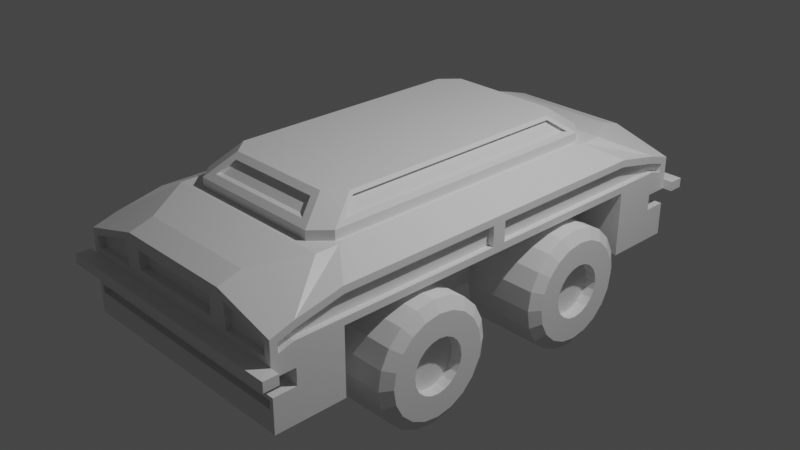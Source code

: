 # Source: Building_the_Wheels.blend  (saved by Blender 3.0.42; exported with 4.5.12 LTS)
import bpy
from mathutils import Matrix  # noqa: F401  (used for matrix-valued properties, if any)

bpy.ops.wm.read_factory_settings(use_empty=True)
scene = bpy.context.scene
scene.name = 'Scene'

# ---- collections
col_collection = bpy.data.collections.new('Collection'); scene.collection.children.link(col_collection)
col_car = bpy.data.collections.new('Car'); scene.collection.children.link(col_car)
col_cabin = bpy.data.collections.new('Cabin'); col_car.children.link(col_cabin)
col_base = bpy.data.collections.new('Base'); col_car.children.link(col_base)

# ---- materials (node trees are filled in below, after node groups)
mat_material = bpy.data.materials.new('Material')
mat_material.alpha_threshold = 0.0
mat_material.use_transparent_shadow = False
mat_material.line_color = (0.0, 0.0, 0.0, 1.0)

# ---- material node trees
mat_material.use_nodes = True; mat_material.node_tree.nodes.clear()
_N = mat_material.node_tree.nodes; _L = mat_material.node_tree.links
n0 = _N.new('ShaderNodeOutputMaterial'); n0.name = 'Material Output'; n0.location = (300, 300)
n1 = _N.new('ShaderNodeBsdfPrincipled'); n1.name = 'Principled BSDF'; n1.location = (10, 300)
n1.distribution = 'GGX'
n1.subsurface_method = 'RANDOM_WALK_SKIN'
n1.inputs[2].default_value = 0.4
n1.inputs[3].default_value = 1.45
n1.inputs[27].default_value = (0.0, 0.0, 0.0, 1.0)
n1.inputs[28].default_value = 1.0
_L.new(n1.outputs[0], n0.inputs[0])
n0.is_active_output = True

# ---- world
world_world = bpy.data.worlds.new('World'); scene.world = world_world
world_world.use_nodes = True; world_world.node_tree.nodes.clear()
_N = world_world.node_tree.nodes; _L = world_world.node_tree.links
n0 = _N.new('ShaderNodeOutputWorld'); n0.name = 'World Output'; n0.location = (300, 300)
n1 = _N.new('ShaderNodeBackground'); n1.name = 'Background'; n1.location = (10, 300)
n1.inputs[0].default_value = (0.05088, 0.05088, 0.05088, 1.0)
_L.new(n1.outputs[0], n0.inputs[0])
n0.is_active_output = True
world_world.color = (0.05088, 0.05088, 0.05088)
world_world.use_sun_shadow = False
world_world.sun_shadow_jitter_overblur = 0.0

# ---- cameras
cam_camera = bpy.data.cameras.new('Camera')
cam_camera.clip_end = 100.0
cam_camera.ortho_scale = 7.314

# ---- lights
light_light = bpy.data.lights.new('Light', 'POINT')
light_light.transmission_factor = 0.0
light_light.energy = 1000.0
light_light.shadow_soft_size = 0.1
light_light.shadow_maximum_resolution = 0.006
light_light.use_absolute_resolution = True

# ---- meshes
me_cube_001 = bpy.data.meshes.new('Cube.001')
me_cube_001.from_pydata([(0.0, -1.556, 0.9673), (0.0, -1.727, 0.8419), (0.0, -1.793, 0.6869), (0.8958, 0.0, 0.8295), (0.0, 0.0, 0.6869), (0.9209, 0.0, 0.6869), (0.0, 0.0, 1.016), (0.7908, 0.0, 0.9797), (0.8958, -1.491, 0.8295), (0.6315, -1.727, 0.8419), (0.9209, -1.608, 0.6869), (0.7538, -1.793, 0.6869), (0.5436, -1.556, 0.9673), (0.7908, -1.286, 0.9797), (0.5981, -1.49, 1.016), (0.7536, -1.793, 0.7936), (0.0, -1.793, 0.7936), (0.0, -1.49, 1.016), (0.0, -1.495, 0.9667), (0.0, -1.666, 0.8413), (0.5436, -1.495, 0.9667), (0.6315, -1.666, 0.8413), (0.0, -1.304, 1.016), (0.9209, -1.607, 0.7936), (0.7657, -1.302, 1.016), (0.9209, 0.0, 0.7936), (0.7657, 0.0, 1.016), (0.8513, 0.0, 0.8295), (0.7463, 0.0, 0.9796), (0.8513, -1.491, 0.8295), (0.7463, -1.286, 0.9796)], [], [(2, 4, 5, 10, 11), (17, 14, 24, 22), (7, 13, 30, 28), (12, 0, 18, 20), (10, 5, 25, 23), (15, 11, 10, 23), (14, 15, 23, 24), (2, 11, 15, 16), (12, 9, 15, 14), (9, 1, 16, 15), (0, 12, 14, 17), (19, 21, 20, 18), (9, 12, 20, 21), (1, 9, 21, 19), (22, 24, 26, 6), (8, 13, 24, 23), (3, 8, 23, 25), (13, 7, 26, 24), (29, 27, 28, 30), (13, 8, 29, 30), (8, 3, 27, 29)])
_uv = me_cube_001.uv_layers.new(name='UVMap')
_uv.uv.foreach_set('vector', [0.75, 0.75, 0.75, 0.625, 0.625, 0.625, 0.625, 0.7371, 0.6477, 0.75, 0.75, 0.75, 0.6524, 0.75, 0.625, 0.7342, 0.75, 0.7343, 0.625, 0.625, 0.625, 0.7298, 0.625, 0.7298, 0.625, 0.625, 0.6646, 0.75, 0.75, 0.75, 0.75, 0.75, 0.6646, 0.75, 0.625, 0.7371, 0.625, 0.625, 0.625, 0.625, 0.625, 0.737, 0.6477, 0.75, 0.6477, 0.75, 0.625, 0.7371, 0.625, 0.737, 0.6524, 0.75, 0.6477, 0.75, 0.625, 0.737, 0.625, 0.7342, 0.75, 0.75, 0.6477, 0.75, 0.6477, 0.75, 0.75, 0.75, 0.6646, 0.75, 0.6611, 0.75, 0.6477, 0.75, 0.6524, 0.75, 0.6611, 0.75, 0.75, 0.75, 0.75, 0.75, 0.6477, 0.75, 0.75, 0.75, 0.6646, 0.75, 0.6524, 0.75, 0.75, 0.75, 0.75, 0.75, 0.6611, 0.75, 0.6646, 0.75, 0.75, 0.75, 0.6611, 0.75, 0.6646, 0.75, 0.6646, 0.75, 0.6611, 0.75, 0.75, 0.75, 0.6611, 0.75, 0.6611, 0.75, 0.75, 0.75, 0.75, 0.7343, 0.625, 0.7342, 0.625, 0.625, 0.75, 0.625, 0.625, 0.7319, 0.625, 0.7298, 0.625, 0.7342, 0.625, 0.737, 0.625, 0.625, 0.625, 0.7319, 0.625, 0.737, 0.625, 0.625, 0.625, 0.7298, 0.625, 0.625, 0.625, 0.625, 0.625, 0.7342, 0.625, 0.7319, 0.625, 0.625, 0.625, 0.625, 0.625, 0.7298, 0.625, 0.7298, 0.625, 0.7319, 0.625, 0.7319, 0.625, 0.7298, 0.625, 0.7319, 0.625, 0.625, 0.625, 0.625, 0.625, 0.7319])
me_cube_001.materials.append(mat_material)
me_cube_001.use_remesh_preserve_volume = False
me_cube_001.use_remesh_preserve_attributes = False
me_cube_001.use_mirror_vertex_groups = False
me_cube_001.update()
me_cube = bpy.data.meshes.new('Cube')
me_cube.from_pydata([(0.671, -2.4, 0.5931), (0.671, -2.4, -0.5871), (0.0, -2.4, 0.5931), (0.0, -2.4, -0.5871), (0.671, 0.0, -0.5871), (0.0, 0.0, -0.5871), (0.671, 0.0, 0.1348), (0.0, -1.887, -0.5871), (0.671, -1.887, -0.5871), (0.671, -1.887, 0.1348), (1.346, -2.411, 0.2123), (1.346, -2.4, -0.5871), (1.346, -1.879, 0.4328), (1.346, -2.38, 0.325), (1.346, 0.0, 0.5103), (1.346, 0.0, 0.1348), (1.346, -1.887, 0.2123), (1.346, -1.887, -0.5871), (0.6567, -1.625, 0.6641), (0.6567, -1.88, 0.6641), (0.0, -1.88, 0.6641), (0.0, -1.625, 0.6641), (0.0, 0.0, 0.6641), (0.6567, 0.0, 0.6641), (0.992, -1.88, 0.6641), (0.992, -1.625, 0.6641), (0.992, 0.0, 0.6641), (0.7445, -2.651, 0.1361), (0.671, -2.651, -0.3554), (0.0, -2.651, -0.3554), (0.7445, -2.651, 0.4183), (0.0, -2.651, 0.3902), (0.0, -2.651, 0.06255), (1.301, -2.651, -0.3554), (1.272, -2.651, 0.2673), (1.272, -2.651, 0.1361), (0.671, 0.0, -0.04344), (0.671, 0.0, -0.2217), (0.671, -1.887, -0.04344), (0.671, -1.887, -0.2217), (1.346, -2.401, -0.04344), (1.346, -2.401, -0.2217), (1.346, -1.887, -0.04344), (1.346, -1.887, -0.2217), (0.671, -2.651, -0.04344), (0.671, -2.651, -0.2217), (0.0, -2.651, -0.04344), (0.0, -2.651, -0.2217), (1.346, -2.651, -0.04344), (1.301, -2.651, -0.2663), (0.671, -2.403, -0.04344), (0.671, -2.403, -0.2217), (0.0, -2.403, -0.04344), (0.0, -2.403, -0.2217), (0.5453, -2.651, 0.3902), (0.5453, -2.651, 0.1882), (1.346, -2.573, 0.2656), (1.346, -2.573, 0.1655), (0.7445, -2.591, 0.4183), (0.7445, -2.591, 0.1361), (1.272, -2.591, 0.2673), (1.272, -2.591, 0.1361), (0.671, -2.651, 0.5159), (0.0, -2.651, 0.5159), (0.671, -2.651, 0.06255), (0.0, -2.651, 0.1882), (0.0, -2.568, 0.3902), (0.0, -2.568, 0.1882), (0.5453, -2.568, 0.3902), (0.5453, -2.568, 0.1882), (0.0, -2.651, -0.5871), (0.671, -2.651, -0.5871), (1.346, -2.651, -0.5871), (1.346, -2.651, -0.2217), (0.671, -2.651, -0.2663), (0.0, -2.651, -0.2663), (0.671, -2.577, -0.2663), (0.671, -2.577, -0.3554), (0.0, -2.577, -0.2663), (0.0, -2.577, -0.3554), (1.301, -2.577, -0.3554), (1.301, -2.577, -0.2663), (1.346, -2.651, 0.06255), (1.346, -2.4, 0.1348), (1.346, -2.651, 0.3228), (1.346, -2.4, 0.4), (1.346, -1.887, 0.5103), (1.346, -0.07746, 0.2123), (1.346, -0.07746, 0.4328), (1.346, -1.887, 0.1348), (1.282, -2.38, 0.325), (1.282, -2.411, 0.2123), (1.282, -0.07746, 0.4328), (1.282, -0.07746, 0.2123), (1.282, -1.879, 0.4328), (1.282, -1.887, 0.2123), (1.282, -2.573, 0.1655), (1.282, -2.573, 0.2656), (0.671, -2.813, 0.06255), (0.0, -2.813, 0.06255), (1.346, -2.813, 0.06255), (0.671, -2.813, -0.04344), (0.0, -2.813, -0.04344), (1.346, -2.813, -0.04344), (1.451, -2.651, -0.04344), (1.451, -2.813, -0.04344), (1.451, -2.651, 0.06255), (1.451, -2.813, 0.06255)], [], [(7, 8, 1, 3), (9, 6, 15, 89), (86, 14, 26, 25), (12, 13, 90, 94), (3, 1, 71, 70), (1, 11, 72, 71), (36, 6, 9, 38), (2, 0, 19, 20), (85, 0, 62, 84), (5, 4, 8, 7), (10, 16, 95, 91), (42, 89, 83, 40), (16, 87, 93, 95), (0, 85, 24, 19), (85, 86, 25, 24), (38, 9, 89, 42), (1, 8, 17, 11), (18, 21, 20, 19), (23, 22, 21, 18), (23, 18, 25, 26), (18, 19, 24, 25), (55, 54, 68, 69), (46, 44, 101, 102), (27, 35, 61, 59), (28, 33, 80, 77), (0, 2, 63, 62), (40, 83, 82, 48), (11, 41, 73, 72), (44, 48, 103, 101), (48, 44, 50, 40), (49, 74, 76, 81), (47, 45, 51, 53), (8, 39, 43, 17), (39, 38, 42, 43), (17, 43, 41, 11), (43, 42, 40, 41), (4, 37, 39, 8), (37, 36, 38, 39), (50, 51, 41, 40), (51, 50, 52, 53), (44, 46, 52, 50), (45, 73, 41, 51), (27, 30, 62, 64), (30, 34, 84, 62), (35, 27, 64, 82), (34, 35, 82, 84), (58, 59, 61, 60), (30, 27, 59, 58), (35, 34, 60, 61), (34, 30, 58, 60), (31, 54, 62, 63), (54, 55, 64, 62), (55, 65, 32, 64), (69, 68, 66, 67), (65, 55, 69, 67), (54, 31, 66, 68), (28, 29, 70, 71), (33, 28, 71, 72), (49, 33, 72, 73), (74, 49, 73, 45), (75, 74, 45, 47), (76, 77, 80, 81), (77, 76, 78, 79), (74, 75, 78, 76), (33, 49, 81, 80), (29, 28, 77, 79), (10, 57, 82, 83), (56, 13, 85, 84), (13, 12, 86, 85), (88, 87, 15, 14), (16, 10, 83, 89), (12, 88, 14, 86), (87, 16, 89, 15), (57, 56, 84, 82), (91, 90, 97, 96), (95, 94, 90, 91), (93, 92, 94, 95), (57, 10, 91, 96), (87, 88, 92, 93), (56, 57, 96, 97), (88, 12, 94, 92), (13, 56, 97, 90), (101, 98, 99, 102), (98, 101, 103, 100), (82, 64, 98, 100), (64, 32, 99, 98), (82, 100, 107, 106), (104, 106, 107, 105), (103, 48, 104, 105), (48, 82, 106, 104), (100, 103, 105, 107)])
_uv = me_cube.uv_layers.new(name='UVMap')
_uv.uv.foreach_set('vector', [0.25, 0.7233, 0.375, 0.7233, 0.375, 0.75, 0.25, 0.75, 0.5421, 0.7233, 0.5421, 0.625, 0.5421, 0.625, 0.5421, 0.7233, 0.625, 0.7233, 0.625, 0.625, 0.625, 0.625, 0.625, 0.7233, 0.6079, 0.7229, 0.6009, 0.749, 0.6009, 0.749, 0.6079, 0.7229, 0.25, 0.75, 0.375, 0.75, 0.375, 0.75, 0.25, 0.75, 0.375, 0.75, 0.375, 0.75, 0.375, 0.75, 0.375, 0.75, 0.4864, 0.625, 0.5421, 0.625, 0.5421, 0.7233, 0.4864, 0.7233, 0.625, 0.875, 0.625, 0.75, 0.625, 0.75, 0.625, 0.875, 0.625, 0.75, 0.625, 0.75, 0.625, 0.75, 0.625, 0.75, 0.25, 0.625, 0.375, 0.625, 0.375, 0.7233, 0.25, 0.7233, 0.5666, 0.7506, 0.5592, 0.7233, 0.5592, 0.7233, 0.5666, 0.7506, 0.4864, 0.7233, 0.5421, 0.7233, 0.5421, 0.75, 0.4864, 0.75, 0.5592, 0.7233, 0.5592, 0.629, 0.5592, 0.629, 0.5592, 0.7233, 0.625, 0.75, 0.625, 0.75, 0.625, 0.75, 0.625, 0.75, 0.625, 0.75, 0.625, 0.7233, 0.625, 0.7233, 0.625, 0.75, 0.4864, 0.7233, 0.5421, 0.7233, 0.5421, 0.7233, 0.4864, 0.7233, 0.375, 0.75, 0.375, 0.7233, 0.375, 0.7233, 0.375, 0.75, 0.625, 0.7233, 0.75, 0.7233, 0.75, 0.75, 0.625, 0.75, 0.625, 0.625, 0.75, 0.625, 0.75, 0.7233, 0.625, 0.7233, 0.625, 0.625, 0.625, 0.7233, 0.625, 0.7233, 0.625, 0.625, 0.625, 0.7233, 0.625, 0.75, 0.625, 0.75, 0.625, 0.7233, 0.5651, 0.7734, 0.602, 0.7734, 0.602, 0.7734, 0.5651, 0.7734, 0.4864, 0.875, 0.4864, 0.75, 0.4864, 0.75, 0.4864, 0.875, 0.5568, 0.75, 0.5636, 0.75, 0.5636, 0.75, 0.5568, 0.75, 0.3889, 0.75, 0.3889, 0.75, 0.3889, 0.75, 0.3889, 0.75, 0.625, 0.75, 0.625, 0.875, 0.625, 0.875, 0.625, 0.75, 0.4864, 0.75, 0.5421, 0.75, 0.5421, 0.75, 0.4864, 0.75, 0.375, 0.75, 0.4307, 0.75, 0.4307, 0.75, 0.375, 0.75, 0.4864, 0.75, 0.4864, 0.75, 0.4864, 0.75, 0.4864, 0.75, 0.4864, 0.75, 0.4864, 0.75, 0.4864, 0.75, 0.4864, 0.75, 0.4168, 0.75, 0.4168, 0.75, 0.4168, 0.75, 0.4168, 0.75, 0.4307, 0.875, 0.4307, 0.75, 0.4307, 0.75, 0.4307, 0.875, 0.375, 0.7233, 0.4307, 0.7233, 0.4307, 0.7233, 0.375, 0.7233, 0.4307, 0.7233, 0.4864, 0.7233, 0.4864, 0.7233, 0.4307, 0.7233, 0.375, 0.7233, 0.4307, 0.7233, 0.4307, 0.75, 0.375, 0.75, 0.4307, 0.7233, 0.4864, 0.7233, 0.4864, 0.75, 0.4307, 0.75, 0.375, 0.625, 0.4307, 0.625, 0.4307, 0.7233, 0.375, 0.7233, 0.4307, 0.625, 0.4864, 0.625, 0.4864, 0.7233, 0.4307, 0.7233, 0.4864, 0.75, 0.4307, 0.75, 0.4307, 0.75, 0.4864, 0.75, 0.4307, 0.75, 0.4864, 0.75, 0.4864, 0.875, 0.4307, 0.875, 0.4864, 0.75, 0.4864, 0.875, 0.4864, 0.875, 0.4864, 0.75, 0.4307, 0.75, 0.4307, 0.75, 0.4307, 0.75, 0.4307, 0.75, 0.5568, 0.75, 0.6101, 0.75, 0.625, 0.75, 0.5421, 0.75, 0.6101, 0.75, 0.6033, 0.75, 0.625, 0.75, 0.625, 0.75, 0.5636, 0.75, 0.5568, 0.75, 0.5421, 0.75, 0.5421, 0.75, 0.6033, 0.75, 0.5636, 0.75, 0.5421, 0.75, 0.625, 0.75, 0.6101, 0.75, 0.5568, 0.75, 0.5636, 0.75, 0.6033, 0.75, 0.6101, 0.75, 0.5568, 0.75, 0.5568, 0.75, 0.6101, 0.75, 0.5636, 0.75, 0.6033, 0.75, 0.6033, 0.75, 0.5636, 0.75, 0.6033, 0.75, 0.6101, 0.75, 0.6101, 0.75, 0.6033, 0.75, 0.602, 0.875, 0.602, 0.7734, 0.625, 0.75, 0.625, 0.875, 0.602, 0.7734, 0.5651, 0.7734, 0.5421, 0.75, 0.625, 0.75, 0.5651, 0.7734, 0.5651, 0.875, 0.5421, 0.875, 0.5421, 0.75, 0.5651, 0.7734, 0.602, 0.7734, 0.602, 0.875, 0.5651, 0.875, 0.5651, 0.875, 0.5651, 0.7734, 0.5651, 0.7734, 0.5651, 0.875, 0.602, 0.7734, 0.602, 0.875, 0.602, 0.875, 0.602, 0.7734, 0.3889, 0.75, 0.3889, 0.875, 0.375, 0.875, 0.375, 0.75, 0.3889, 0.75, 0.3889, 0.75, 0.375, 0.75, 0.375, 0.75, 0.4168, 0.75, 0.3889, 0.75, 0.375, 0.75, 0.4307, 0.75, 0.4168, 0.75, 0.4168, 0.75, 0.4307, 0.75, 0.4307, 0.75, 0.4168, 0.875, 0.4168, 0.75, 0.4307, 0.75, 0.4307, 0.875, 0.4168, 0.75, 0.3889, 0.75, 0.3889, 0.75, 0.4168, 0.75, 0.3889, 0.75, 0.4168, 0.75, 0.4168, 0.875, 0.3889, 0.875, 0.4168, 0.75, 0.4168, 0.875, 0.4168, 0.875, 0.4168, 0.75, 0.3889, 0.75, 0.4168, 0.75, 0.4168, 0.75, 0.3889, 0.75, 0.3889, 0.875, 0.3889, 0.75, 0.3889, 0.75, 0.3889, 0.875, 0.5666, 0.7506, 0.5677, 0.75, 0.5421, 0.75, 0.5421, 0.75, 0.5994, 0.75, 0.6009, 0.749, 0.625, 0.75, 0.625, 0.75, 0.6009, 0.749, 0.6079, 0.7229, 0.625, 0.7233, 0.625, 0.75, 0.6079, 0.629, 0.5592, 0.629, 0.5421, 0.625, 0.625, 0.625, 0.5592, 0.7233, 0.5666, 0.7506, 0.5421, 0.75, 0.5421, 0.7233, 0.6079, 0.7229, 0.6079, 0.629, 0.625, 0.625, 0.625, 0.7233, 0.5592, 0.629, 0.5592, 0.7233, 0.5421, 0.7233, 0.5421, 0.625, 0.5677, 0.75, 0.5994, 0.75, 0.625, 0.75, 0.5421, 0.75, 0.5666, 0.7506, 0.6009, 0.749, 0.5994, 0.75, 0.5677, 0.75, 0.5592, 0.7233, 0.6079, 0.7229, 0.6009, 0.749, 0.5666, 0.7506, 0.5592, 0.629, 0.6079, 0.629, 0.6079, 0.7229, 0.5592, 0.7233, 0.5677, 0.75, 0.5666, 0.7506, 0.5666, 0.7506, 0.5677, 0.75, 0.5592, 0.629, 0.6079, 0.629, 0.6079, 0.629, 0.5592, 0.629, 0.5994, 0.75, 0.5677, 0.75, 0.5677, 0.75, 0.5994, 0.75, 0.6079, 0.629, 0.6079, 0.7229, 0.6079, 0.7229, 0.6079, 0.629, 0.6009, 0.749, 0.5994, 0.75, 0.5994, 0.75, 0.6009, 0.749, 0.4864, 0.75, 0.5421, 0.75, 0.5421, 0.875, 0.4864, 0.875, 0.5421, 0.75, 0.4864, 0.75, 0.4864, 0.75, 0.5421, 0.75, 0.5421, 0.75, 0.5421, 0.75, 0.5421, 0.75, 0.5421, 0.75, 0.5421, 0.75, 0.5421, 0.875, 0.5421, 0.875, 0.5421, 0.75, 0.5421, 0.75, 0.5421, 0.75, 0.5421, 0.75, 0.5421, 0.75, 0.4864, 0.75, 0.5421, 0.75, 0.5421, 0.75, 0.4864, 0.75, 0.4864, 0.75, 0.4864, 0.75, 0.4864, 0.75, 0.4864, 0.75, 0.4864, 0.75, 0.5421, 0.75, 0.5421, 0.75, 0.4864, 0.75, 0.5421, 0.75, 0.4864, 0.75, 0.4864, 0.75, 0.5421, 0.75])
me_cube.materials.append(mat_material)
me_cube.use_remesh_preserve_volume = False
me_cube.use_remesh_preserve_attributes = False
me_cube.use_mirror_vertex_groups = False
me_cube.update()
me_cylinder = bpy.data.meshes.new('Cylinder')
me_cylinder.from_pydata([(0.0, 1.0, -1.0), (1.972e-08, 0.6227, 1.0), (0.309, 0.9511, -1.0), (0.1924, 0.5922, 1.0), (0.5878, 0.809, -1.0), (0.366, 0.5038, 1.0), (0.809, 0.5878, -1.0), (0.5038, 0.366, 1.0), (0.9511, 0.309, -1.0), (0.5922, 0.1924, 1.0), (1.0, -4.371e-08, -1.0), (0.6227, -3.01e-08, 1.0), (0.9511, -0.309, -1.0), (0.5922, -0.1924, 1.0), (0.809, -0.5878, -1.0), (0.5038, -0.366, 1.0), (0.5878, -0.809, -1.0), (0.366, -0.5038, 1.0), (0.309, -0.9511, -1.0), (0.1924, -0.5922, 1.0), (-8.742e-08, -1.0, -1.0), (-6.873e-08, -0.6227, 1.0), (-0.309, -0.9511, -1.0), (-0.1924, -0.5922, 1.0), (-0.5878, -0.809, -1.0), (-0.366, -0.5038, 1.0), (-0.809, -0.5878, -1.0), (-0.5038, -0.366, 1.0), (-0.9511, -0.309, -1.0), (-0.5922, -0.1924, 1.0), (-1.0, 1.192e-08, -1.0), (-0.6227, -5.745e-09, 1.0), (-0.9511, 0.309, -1.0), (-0.5922, 0.1924, 1.0), (-0.809, 0.5878, -1.0), (-0.5038, 0.366, 1.0), (-0.5878, 0.809, -1.0), (-0.366, 0.5038, 1.0), (-0.309, 0.9511, -1.0), (-0.1924, 0.5922, 1.0), (0.1371, 0.4219, 1.0), (6.428e-08, 0.4436, 1.0), (0.2608, 0.3589, 1.0), (0.3589, 0.2608, 1.0), (0.4219, 0.1371, 1.0), (0.4436, 1.284e-08, 1.0), (0.4219, -0.1371, 1.0), (0.3589, -0.2608, 1.0), (0.2608, -0.3589, 1.0), (0.1371, -0.4219, 1.0), (1.268e-09, -0.4436, 1.0), (-0.1371, -0.4219, 1.0), (-0.2608, -0.3589, 1.0), (-0.3589, -0.2608, 1.0), (-0.4219, -0.1371, 1.0), (-0.4436, 3.019e-08, 1.0), (-0.4219, 0.1371, 1.0), (-0.3589, 0.2608, 1.0), (-0.2608, 0.3589, 1.0), (-0.1371, 0.4219, 1.0), (0.1371, 0.4219, 0.7129), (6.464e-08, 0.4436, 0.7129), (0.2608, 0.3589, 0.7129), (0.3589, 0.2608, 0.7129), (0.4219, 0.1371, 0.7129), (0.4436, 1.284e-08, 0.7129), (0.4219, -0.1371, 0.7129), (0.3589, -0.2608, 0.7129), (0.2608, -0.3589, 0.7129), (0.1371, -0.4219, 0.7129), (1.619e-09, -0.4436, 0.7129), (-0.1371, -0.4219, 0.7129), (-0.2608, -0.3589, 0.7129), (-0.3589, -0.2608, 0.7129), (-0.4219, -0.1371, 0.7129), (-0.4436, 3.019e-08, 0.7129), (-0.4219, 0.1371, 0.7129), (-0.3589, 0.2608, 0.7129), (-0.2608, 0.3589, 0.7129), (-0.1371, 0.4219, 0.7129), (0.2553, 0.7858, 1.0), (0.309, 0.9511, 0.8284), (0.0, 1.0, 0.8284), (9.084e-09, 0.8262, 1.0), (0.4856, 0.6684, 1.0), (0.5878, 0.809, 0.8284), (0.6684, 0.4856, 1.0), (0.809, 0.5878, 0.8284), (0.7858, 0.2553, 1.0), (0.9511, 0.309, 0.8284), (0.8262, -3.744e-08, 1.0), (1.0, -4.371e-08, 0.8284), (0.7858, -0.2553, 1.0), (0.9511, -0.309, 0.8284), (0.6684, -0.4856, 1.0), (0.809, -0.5878, 0.8284), (0.4856, -0.6684, 1.0), (0.5878, -0.809, 0.8284), (0.2553, -0.7858, 1.0), (0.309, -0.9511, 0.8284), (-7.881e-08, -0.8262, 1.0), (-8.742e-08, -1.0, 0.8284), (-0.2553, -0.7858, 1.0), (-0.309, -0.9511, 0.8284), (-0.4856, -0.6684, 1.0), (-0.5878, -0.809, 0.8284), (-0.6684, -0.4856, 1.0), (-0.809, -0.5878, 0.8284), (-0.7858, -0.2553, 1.0), (-0.9511, -0.309, 0.8284), (-0.8262, 3.786e-09, 1.0), (-1.0, 1.192e-08, 0.8284), (-0.7858, 0.2553, 1.0), (-0.9511, 0.309, 0.8284), (-0.6684, 0.4856, 1.0), (-0.809, 0.5878, 0.8284), (-0.4856, 0.6684, 1.0), (-0.5878, 0.809, 0.8284), (-0.2553, 0.7858, 1.0), (-0.309, 0.9511, 0.8284)], [], [(2, 81, 85, 4), (3, 5, 84, 80), (5, 7, 86, 84), (7, 9, 88, 86), (9, 11, 90, 88), (11, 13, 92, 90), (13, 15, 94, 92), (15, 17, 96, 94), (17, 19, 98, 96), (19, 21, 100, 98), (21, 23, 102, 100), (23, 25, 104, 102), (25, 27, 106, 104), (27, 29, 108, 106), (29, 31, 110, 108), (31, 33, 112, 110), (33, 35, 114, 112), (35, 37, 116, 114), (25, 23, 51, 52), (37, 39, 118, 116), (39, 1, 83, 118), (0, 2, 4, 6, 8, 10, 12, 14, 16, 18, 20, 22, 24, 26, 28, 30, 32, 34, 36, 38), (0, 82, 81, 2), (38, 119, 82, 0), (6, 87, 89, 8), (8, 89, 91, 10), (10, 91, 93, 12), (12, 93, 95, 14), (14, 95, 97, 16), (16, 97, 99, 18), (18, 99, 101, 20), (20, 101, 103, 22), (22, 103, 105, 24), (24, 105, 107, 26), (26, 107, 109, 28), (28, 109, 111, 30), (30, 111, 113, 32), (32, 113, 115, 34), (34, 115, 117, 36), (36, 117, 119, 38), (4, 85, 87, 6), (49, 48, 68, 69), (11, 9, 44, 45), (1, 39, 59, 41), (27, 25, 52, 53), (13, 11, 45, 46), (29, 27, 53, 54), (15, 13, 46, 47), (31, 29, 54, 55), (17, 15, 47, 48), (3, 1, 41, 40), (33, 31, 55, 56), (19, 17, 48, 49), (5, 3, 40, 42), (35, 33, 56, 57), (21, 19, 49, 50), (7, 5, 42, 43), (37, 35, 57, 58), (23, 21, 50, 51), (9, 7, 43, 44), (39, 37, 58, 59), (60, 61, 79, 78, 77, 76, 75, 74, 73, 72, 71, 70, 69, 68, 67, 66, 65, 64, 63, 62), (42, 40, 60, 62), (57, 56, 76, 77), (50, 49, 69, 70), (43, 42, 62, 63), (58, 57, 77, 78), (51, 50, 70, 71), (44, 43, 63, 64), (59, 58, 78, 79), (52, 51, 71, 72), (45, 44, 64, 65), (41, 59, 79, 61), (53, 52, 72, 73), (46, 45, 65, 66), (54, 53, 73, 74), (47, 46, 66, 67), (55, 54, 74, 75), (48, 47, 67, 68), (40, 41, 61, 60), (56, 55, 75, 76), (81, 82, 83, 80), (85, 81, 80, 84), (87, 85, 84, 86), (89, 87, 86, 88), (91, 89, 88, 90), (93, 91, 90, 92), (95, 93, 92, 94), (97, 95, 94, 96), (99, 97, 96, 98), (101, 99, 98, 100), (103, 101, 100, 102), (105, 103, 102, 104), (107, 105, 104, 106), (109, 107, 106, 108), (111, 109, 108, 110), (113, 111, 110, 112), (115, 113, 112, 114), (117, 115, 114, 116), (119, 117, 116, 118), (82, 119, 118, 83), (1, 3, 80, 83)])
_uv = me_cylinder.uv_layers.new(name='UVMap')
_uv.uv.foreach_set('vector', [0.95, 0.5, 0.95, 0.9571, 0.9, 0.9571, 0.9, 0.5, 0.3034, 0.4143, 0.3515, 0.3897, 0.3729, 0.4191, 0.3146, 0.4488, 0.3515, 0.3897, 0.3897, 0.3515, 0.4191, 0.3729, 0.3729, 0.4191, 0.3897, 0.3515, 0.4143, 0.3034, 0.4488, 0.3146, 0.4191, 0.3729, 0.4143, 0.3034, 0.4227, 0.25, 0.459, 0.25, 0.4488, 0.3146, 0.4227, 0.25, 0.4143, 0.1966, 0.4488, 0.1854, 0.459, 0.25, 0.4143, 0.1966, 0.3897, 0.1485, 0.4191, 0.1271, 0.4488, 0.1854, 0.3897, 0.1485, 0.3515, 0.1103, 0.3729, 0.08091, 0.4191, 0.1271, 0.3515, 0.1103, 0.3034, 0.08573, 0.3146, 0.05122, 0.3729, 0.08091, 0.3034, 0.08573, 0.25, 0.07728, 0.25, 0.04099, 0.3146, 0.05122, 0.25, 0.07728, 0.1966, 0.08573, 0.1854, 0.05122, 0.25, 0.04099, 0.1966, 0.08573, 0.1485, 0.1103, 0.1271, 0.08091, 0.1854, 0.05122, 0.1485, 0.1103, 0.1103, 0.1485, 0.08091, 0.1271, 0.1271, 0.08091, 0.1103, 0.1485, 0.08573, 0.1966, 0.05122, 0.1854, 0.08091, 0.1271, 0.08573, 0.1966, 0.07728, 0.25, 0.04099, 0.25, 0.05122, 0.1854, 0.07728, 0.25, 0.08573, 0.3034, 0.05122, 0.3146, 0.04099, 0.25, 0.08573, 0.3034, 0.1103, 0.3515, 0.08091, 0.3729, 0.05122, 0.3146, 0.1103, 0.3515, 0.1485, 0.3897, 0.1271, 0.4191, 0.08091, 0.3729, 0.1485, 0.1103, 0.1966, 0.08573, 0.1966, 0.08573, 0.1485, 0.1103, 0.1485, 0.3897, 0.1966, 0.4143, 0.1854, 0.4488, 0.1271, 0.4191, 0.1966, 0.4143, 0.25, 0.4227, 0.25, 0.459, 0.1854, 0.4488, 0.75, 0.49, 0.8242, 0.4783, 0.8911, 0.4442, 0.9442, 0.3911, 0.9783, 0.3242, 0.99, 0.25, 0.9783, 0.1758, 0.9442, 0.1089, 0.8911, 0.05584, 0.8242, 0.02175, 0.75, 0.01, 0.6758, 0.02175, 0.6089, 0.05584, 0.5558, 0.1089, 0.5217, 0.1758, 0.51, 0.25, 0.5217, 0.3242, 0.5558, 0.3911, 0.6089, 0.4442, 0.6758, 0.4783, 1.0, 0.5, 1.0, 0.9571, 0.95, 0.9571, 0.95, 0.5, 0.05, 0.5, 0.05, 0.9571, -1.565e-07, 0.9571, -1.565e-07, 0.5, 0.85, 0.5, 0.85, 0.9571, 0.8, 0.9571, 0.8, 0.5, 0.8, 0.5, 0.8, 0.9571, 0.75, 0.9571, 0.75, 0.5, 0.75, 0.5, 0.75, 0.9571, 0.7, 0.9571, 0.7, 0.5, 0.7, 0.5, 0.7, 0.9571, 0.65, 0.9571, 0.65, 0.5, 0.65, 0.5, 0.65, 0.9571, 0.6, 0.9571, 0.6, 0.5, 0.6, 0.5, 0.6, 0.9571, 0.55, 0.9571, 0.55, 0.5, 0.55, 0.5, 0.55, 0.9571, 0.5, 0.9571, 0.5, 0.5, 0.5, 0.5, 0.5, 0.9571, 0.45, 0.9571, 0.45, 0.5, 0.45, 0.5, 0.45, 0.9571, 0.4, 0.9571, 0.4, 0.5, 0.4, 0.5, 0.4, 0.9571, 0.35, 0.9571, 0.35, 0.5, 0.35, 0.5, 0.35, 0.9571, 0.3, 0.9571, 0.3, 0.5, 0.3, 0.5, 0.3, 0.9571, 0.25, 0.9571, 0.25, 0.5, 0.25, 0.5, 0.25, 0.9571, 0.2, 0.9571, 0.2, 0.5, 0.2, 0.5, 0.2, 0.9571, 0.15, 0.9571, 0.15, 0.5, 0.15, 0.5, 0.15, 0.9571, 0.1, 0.9571, 0.1, 0.5, 0.1, 0.5, 0.1, 0.9571, 0.05, 0.9571, 0.05, 0.5, 0.9, 0.5, 0.9, 0.9571, 0.85, 0.9571, 0.85, 0.5, 0.3034, 0.08573, 0.3515, 0.1103, 0.3515, 0.1103, 0.3034, 0.08573, 0.4227, 0.25, 0.4143, 0.3034, 0.4143, 0.3034, 0.4227, 0.25, 0.25, 0.4227, 0.1966, 0.4143, 0.1966, 0.4143, 0.25, 0.4227, 0.1103, 0.1485, 0.1485, 0.1103, 0.1485, 0.1103, 0.1103, 0.1485, 0.4143, 0.1966, 0.4227, 0.25, 0.4227, 0.25, 0.4143, 0.1966, 0.08573, 0.1966, 0.1103, 0.1485, 0.1103, 0.1485, 0.08573, 0.1966, 0.3897, 0.1485, 0.4143, 0.1966, 0.4143, 0.1966, 0.3897, 0.1485, 0.07728, 0.25, 0.08573, 0.1966, 0.08573, 0.1966, 0.07728, 0.25, 0.3515, 0.1103, 0.3897, 0.1485, 0.3897, 0.1485, 0.3515, 0.1103, 0.3034, 0.4143, 0.25, 0.4227, 0.25, 0.4227, 0.3034, 0.4143, 0.08573, 0.3034, 0.07728, 0.25, 0.07728, 0.25, 0.08573, 0.3034, 0.3034, 0.08573, 0.3515, 0.1103, 0.3515, 0.1103, 0.3034, 0.08573, 0.3515, 0.3897, 0.3034, 0.4143, 0.3034, 0.4143, 0.3515, 0.3897, 0.1103, 0.3515, 0.08573, 0.3034, 0.08573, 0.3034, 0.1103, 0.3515, 0.25, 0.07728, 0.3034, 0.08573, 0.3034, 0.08573, 0.25, 0.07728, 0.3897, 0.3515, 0.3515, 0.3897, 0.3515, 0.3897, 0.3897, 0.3515, 0.1485, 0.3897, 0.1103, 0.3515, 0.1103, 0.3515, 0.1485, 0.3897, 0.1966, 0.08573, 0.25, 0.07728, 0.25, 0.07728, 0.1966, 0.08573, 0.4143, 0.3034, 0.3897, 0.3515, 0.3897, 0.3515, 0.4143, 0.3034, 0.1966, 0.4143, 0.1485, 0.3897, 0.1485, 0.3897, 0.1966, 0.4143, 0.3034, 0.4143, 0.25, 0.4227, 0.1966, 0.4143, 0.1485, 0.3897, 0.1103, 0.3515, 0.08573, 0.3034, 0.07728, 0.25, 0.08573, 0.1966, 0.1103, 0.1485, 0.1485, 0.1103, 0.1966, 0.08573, 0.25, 0.07728, 0.3034, 0.08573, 0.3515, 0.1103, 0.3897, 0.1485, 0.4143, 0.1966, 0.4227, 0.25, 0.4143, 0.3034, 0.3897, 0.3515, 0.3515, 0.3897, 0.3515, 0.3897, 0.3034, 0.4143, 0.3034, 0.4143, 0.3515, 0.3897, 0.1103, 0.3515, 0.08573, 0.3034, 0.08573, 0.3034, 0.1103, 0.3515, 0.25, 0.07728, 0.3034, 0.08573, 0.3034, 0.08573, 0.25, 0.07728, 0.3897, 0.3515, 0.3515, 0.3897, 0.3515, 0.3897, 0.3897, 0.3515, 0.1485, 0.3897, 0.1103, 0.3515, 0.1103, 0.3515, 0.1485, 0.3897, 0.1966, 0.08573, 0.25, 0.07728, 0.25, 0.07728, 0.1966, 0.08573, 0.4143, 0.3034, 0.3897, 0.3515, 0.3897, 0.3515, 0.4143, 0.3034, 0.1966, 0.4143, 0.1485, 0.3897, 0.1485, 0.3897, 0.1966, 0.4143, 0.1485, 0.1103, 0.1966, 0.08573, 0.1966, 0.08573, 0.1485, 0.1103, 0.4227, 0.25, 0.4143, 0.3034, 0.4143, 0.3034, 0.4227, 0.25, 0.25, 0.4227, 0.1966, 0.4143, 0.1966, 0.4143, 0.25, 0.4227, 0.1103, 0.1485, 0.1485, 0.1103, 0.1485, 0.1103, 0.1103, 0.1485, 0.4143, 0.1966, 0.4227, 0.25, 0.4227, 0.25, 0.4143, 0.1966, 0.08573, 0.1966, 0.1103, 0.1485, 0.1103, 0.1485, 0.08573, 0.1966, 0.3897, 0.1485, 0.4143, 0.1966, 0.4143, 0.1966, 0.3897, 0.1485, 0.07728, 0.25, 0.08573, 0.1966, 0.08573, 0.1966, 0.07728, 0.25, 0.3515, 0.1103, 0.3897, 0.1485, 0.3897, 0.1485, 0.3515, 0.1103, 0.3034, 0.4143, 0.25, 0.4227, 0.25, 0.4227, 0.3034, 0.4143, 0.08573, 0.3034, 0.07728, 0.25, 0.07728, 0.25, 0.08573, 0.3034, 0.95, 0.9571, 1.0, 0.9571, 0.9957, 1.0, 0.9543, 1.0, 0.9, 0.9571, 0.95, 0.9571, 0.9457, 1.0, 0.9043, 1.0, 0.85, 0.9571, 0.9, 0.9571, 0.8957, 1.0, 0.8543, 1.0, 0.8, 0.9571, 0.85, 0.9571, 0.8457, 1.0, 0.8043, 1.0, 0.75, 0.9571, 0.8, 0.9571, 0.7957, 1.0, 0.7543, 1.0, 0.7, 0.9571, 0.75, 0.9571, 0.7457, 1.0, 0.7043, 1.0, 0.65, 0.9571, 0.7, 0.9571, 0.6957, 1.0, 0.6543, 1.0, 0.6, 0.9571, 0.65, 0.9571, 0.6457, 1.0, 0.6043, 1.0, 0.55, 0.9571, 0.6, 0.9571, 0.5957, 1.0, 0.5543, 1.0, 0.5, 0.9571, 0.55, 0.9571, 0.5457, 1.0, 0.5043, 1.0, 0.45, 0.9571, 0.5, 0.9571, 0.4957, 1.0, 0.4543, 1.0, 0.4, 0.9571, 0.45, 0.9571, 0.4457, 1.0, 0.4043, 1.0, 0.35, 0.9571, 0.4, 0.9571, 0.3957, 1.0, 0.3543, 1.0, 0.3, 0.9571, 0.35, 0.9571, 0.3457, 1.0, 0.3043, 1.0, 0.25, 0.9571, 0.3, 0.9571, 0.2957, 1.0, 0.2543, 1.0, 0.2, 0.9571, 0.25, 0.9571, 0.2457, 1.0, 0.2043, 1.0, 0.15, 0.9571, 0.2, 0.9571, 0.1957, 1.0, 0.1543, 1.0, 0.1, 0.9571, 0.15, 0.9571, 0.1457, 1.0, 0.1043, 1.0, 0.05, 0.9571, 0.1, 0.9571, 0.09566, 1.0, 0.05434, 1.0, -1.565e-07, 0.9571, 0.05, 0.9571, 0.04566, 1.0, 0.004344, 1.0, 0.25, 0.4227, 0.3034, 0.4143, 0.3146, 0.4488, 0.25, 0.459])
me_cylinder.use_remesh_fix_poles = True
me_cylinder.use_remesh_preserve_attributes = False
me_cylinder.update()

# ---- objects
ob_light = bpy.data.objects.new('Light', light_light)
ob_camera = bpy.data.objects.new('Camera', cam_camera)
ob_cube = bpy.data.objects.new('Cube', me_cube_001)
ob_base = bpy.data.objects.new('Base', me_cube)
ob_wheels_f = bpy.data.objects.new('Wheels F', me_cylinder)
ob_axis = bpy.data.objects.new('Axis', None)
ob_wheels_b = bpy.data.objects.new('Wheels B', me_cylinder)

# ---- transforms, parenting, visibility, modifiers, constraints
ob_light.location = (4.076, 1.005, 5.904)
ob_light.rotation_euler = (0.6503, 0.05522, 1.866)
ob_light.lock_rotations_4d = False
ob_light.empty_display_type = 'ARROWS'
ob_light.color = (0.0, 0.0, 0.0, 0.0)
ob_light.lineart.crease_threshold = 0.0
ob_camera.location = (7.359, -6.926, 4.958)
ob_camera.rotation_euler = (1.109, 0.0, 0.8149)
ob_camera.lock_rotations_4d = False
ob_camera.empty_display_type = 'ARROWS'
ob_camera.color = (0.0, 0.0, 0.0, 0.0)
ob_camera.display_type = 'WIRE'
ob_camera.lineart.crease_threshold = 0.0
ob_cube.location = (0.0, 0.0, -0.03)
ob_cube.lock_rotations_4d = False
ob_cube.empty_display_type = 'ARROWS'
ob_cube.lineart.crease_threshold = 0.0
_m = ob_cube.modifiers.new('Mirror', 'MIRROR')
_m.use_axis = (True, True, False)
_m.use_clip = True
ob_base.location = (0.0, 0.0, 0.0)
ob_base.lock_rotations_4d = False
ob_base.empty_display_type = 'ARROWS'
ob_base.lineart.crease_threshold = 0.0
_m = ob_base.modifiers.new('Mirror', 'MIRROR')
_m.use_axis = (True, True, False)
_m.use_clip = True
ob_wheels_f.location = (1.104, -0.9638, -0.5976)
ob_wheels_f.rotation_euler = (0.0, 1.571, 0.0)
ob_wheels_f.scale = (0.6621, 0.6621, 0.4352)
_m = ob_wheels_f.modifiers.new('Mirror', 'MIRROR')
_m.mirror_object = ob_base
ob_axis.location = (0.0, 0.0, 0.0)
ob_axis.scale = (3.0, 3.0, 3.0)
ob_wheels_b.location = (1.104, 0.9972, -0.5976)
ob_wheels_b.rotation_euler = (0.0, 1.571, 0.0)
ob_wheels_b.scale = (0.6621, 0.6621, 0.4352)
_m = ob_wheels_b.modifiers.new('Mirror', 'MIRROR')
_m.mirror_object = ob_axis

# ---- collection membership
col_collection.objects.link(ob_light)
col_collection.objects.link(ob_camera)
col_cabin.objects.link(ob_cube)
col_base.objects.link(ob_base)
col_base.objects.link(ob_wheels_f)
col_base.objects.link(ob_axis)
col_base.objects.link(ob_wheels_b)

# ---- scene / render settings (as saved in the file)
scene.camera = ob_camera
scene.frame_start = 1; scene.frame_end = 250; scene.frame_set(1)
scene.render.engine = 'BLENDER_EEVEE_NEXT'
scene.cycles.sampling_pattern = 'TABULATED_SOBOL'
scene.cycles.use_light_tree = False
scene.view_settings.view_transform = 'Filmic'
bpy.context.view_layer.update()
